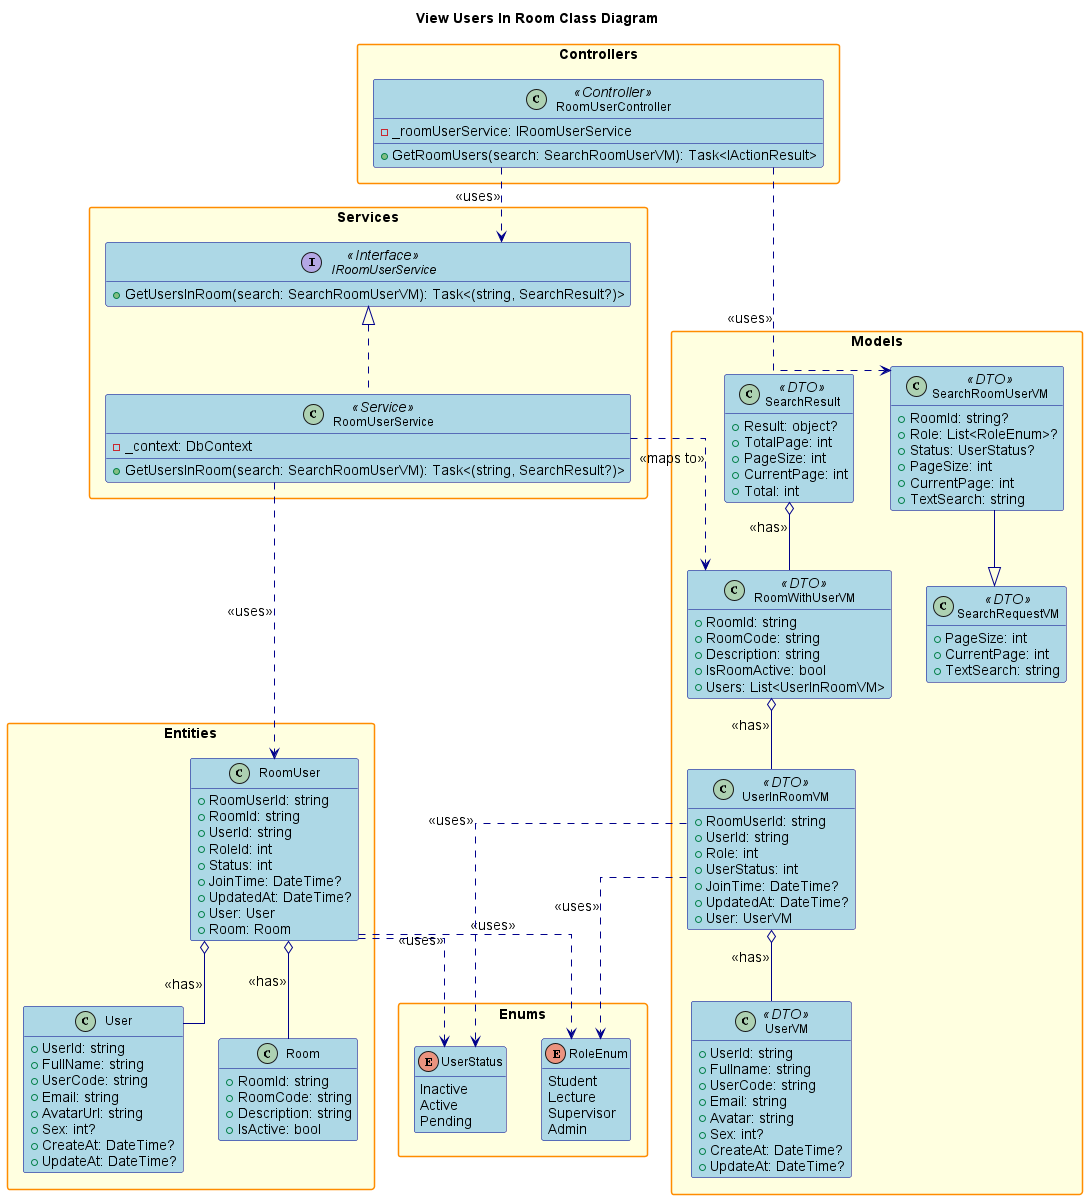

The diagram above was rendered by PlantUML. Its source (embedded in the PNG):
@startuml
' Class Diagram for View Users In Room Feature

title View Users In Room Class Diagram

hide empty members
skinparam packageStyle rectangle
skinparam linetype ortho
skinparam defaultFontSize 14
skinparam defaultFontName Arial
skinparam classFontSize 12
skinparam classFontName Arial
skinparam noteFontSize 11
skinparam noteFontName Arial

' Increase spacing and sizing
skinparam class {
    BackgroundColor LightBlue
    BorderColor DarkBlue
    ArrowColor DarkBlue
    FontSize 12
}

skinparam package {
    BackgroundColor LightYellow
    BorderColor DarkOrange
    FontSize 14
    FontStyle bold
}

skinparam interface {
    BackgroundColor LightGreen
    BorderColor DarkGreen
    FontSize 12
}

skinparam enum {
    BackgroundColor LightCyan
    BorderColor DarkCyan
    FontSize 12
}

package "Controllers" {
    class RoomUserController <<Controller>> {
        - _roomUserService: IRoomUserService
        + GetRoomUsers(search: SearchRoomUserVM): Task<IActionResult>
    }
}

package "Services" {
    interface IRoomUserService <<Interface>> {
        + GetUsersInRoom(search: SearchRoomUserVM): Task<(string, SearchResult?)>
    }
    class RoomUserService <<Service>> {
        - _context: DbContext
        + GetUsersInRoom(search: SearchRoomUserVM): Task<(string, SearchResult?)>
    }
}

package "Models" {
    class SearchRoomUserVM <<DTO>> {
        + RoomId: string?
        + Role: List<RoleEnum>?
        + Status: UserStatus?
        + PageSize: int
        + CurrentPage: int
        + TextSearch: string
    }
    class SearchRequestVM <<DTO>> {
        + PageSize: int
        + CurrentPage: int
        + TextSearch: string
    }
    class RoomWithUserVM <<DTO>> {
        + RoomId: string
        + RoomCode: string
        + Description: string
        + IsRoomActive: bool
        + Users: List<UserInRoomVM>
    }
    class UserInRoomVM <<DTO>> {
        + RoomUserId: string
        + UserId: string
        + Role: int
        + UserStatus: int
        + JoinTime: DateTime?
        + UpdatedAt: DateTime?
        + User: UserVM
    }
    class UserVM <<DTO>> {
        + UserId: string
        + Fullname: string
        + UserCode: string
        + Email: string
        + Avatar: string
        + Sex: int?
        + CreateAt: DateTime?
        + UpdateAt: DateTime?
    }
    class SearchResult <<DTO>> {
        + Result: object?
        + TotalPage: int
        + PageSize: int
        + CurrentPage: int
        + Total: int
    }
}

package "Entities" {
    class RoomUser {
        + RoomUserId: string
        + RoomId: string
        + UserId: string
        + RoleId: int
        + Status: int
        + JoinTime: DateTime?
        + UpdatedAt: DateTime?
        + User: User
        + Room: Room
    }
    class User {
        + UserId: string
        + FullName: string
        + UserCode: string
        + Email: string
        + AvatarUrl: string
        + Sex: int?
        + CreateAt: DateTime?
        + UpdateAt: DateTime?
    }
    class Room {
        + RoomId: string
        + RoomCode: string
        + Description: string
        + IsActive: bool
    }
}

package "Enums" {
    enum RoleEnum {
        Student
        Lecture
        Supervisor
        Admin
    }
    enum UserStatus {
        Inactive
        Active
        Pending
    }
}

' Relationships
RoomUserController ..> IRoomUserService : <<uses>>
IRoomUserService <|.. RoomUserService
RoomUserController ..> SearchRoomUserVM : <<uses>>
RoomUserService ..> RoomUser : <<uses>>
RoomUserService ..> RoomWithUserVM : <<maps to>>
RoomUser o-- User : <<has>>
RoomUser o-- Room : <<has>>
RoomUser ..> RoleEnum : <<uses>>
RoomUser ..> UserStatus : <<uses>>
SearchRoomUserVM --|> SearchRequestVM
RoomWithUserVM o-- UserInRoomVM : <<has>>
UserInRoomVM o-- UserVM : <<has>>
SearchResult o-- RoomWithUserVM : <<has>>
UserInRoomVM ..> RoleEnum : <<uses>>
UserInRoomVM ..> UserStatus : <<uses>>

@enduml